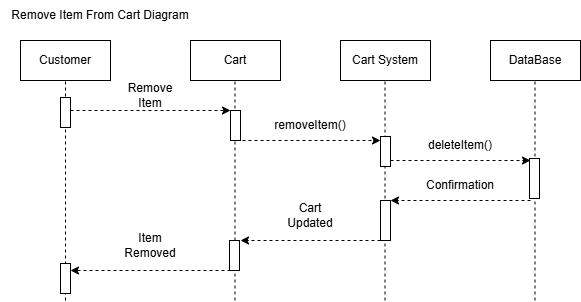

The diagram above was exported from draw.io. Its source (the exported page's mxGraphModel, read from the mxfile embedded in the PNG):
<mxGraphModel dx="1173" dy="597" grid="1" gridSize="10" guides="1" tooltips="1" connect="1" arrows="1" fold="1" page="1" pageScale="1" pageWidth="850" pageHeight="1100" math="0" shadow="0">
  <root>
    <mxCell id="0" />
    <mxCell id="1" parent="0" />
    <mxCell id="RYJJFrxggVFWHjEgbnf0-1" parent="1" style="rounded=0;whiteSpace=wrap;html=1;" value="Customer" vertex="1">
      <mxGeometry height="40" width="90" x="160" y="160" as="geometry" />
    </mxCell>
    <mxCell id="RYJJFrxggVFWHjEgbnf0-2" parent="1" style="rounded=0;whiteSpace=wrap;html=1;" value="Cart" vertex="1">
      <mxGeometry height="40" width="90" x="330" y="160" as="geometry" />
    </mxCell>
    <mxCell id="RYJJFrxggVFWHjEgbnf0-3" parent="1" style="rounded=0;whiteSpace=wrap;html=1;" value="Cart System" vertex="1">
      <mxGeometry height="40" width="90" x="480" y="160" as="geometry" />
    </mxCell>
    <mxCell id="RYJJFrxggVFWHjEgbnf0-4" parent="1" style="rounded=0;whiteSpace=wrap;html=1;" value="DataBase" vertex="1">
      <mxGeometry height="40" width="90" x="630" y="160" as="geometry" />
    </mxCell>
    <mxCell id="RYJJFrxggVFWHjEgbnf0-5" edge="1" parent="1" style="endArrow=none;dashed=1;html=1;rounded=0;entryX=0.5;entryY=1;entryDx=0;entryDy=0;" target="RYJJFrxggVFWHjEgbnf0-1" value="">
      <mxGeometry height="50" relative="1" width="50" as="geometry">
        <mxPoint x="205" y="420" as="sourcePoint" />
        <mxPoint x="590" y="550" as="targetPoint" />
      </mxGeometry>
    </mxCell>
    <mxCell id="RYJJFrxggVFWHjEgbnf0-6" edge="1" parent="1" style="endArrow=none;dashed=1;html=1;rounded=0;entryX=0.5;entryY=1;entryDx=0;entryDy=0;" value="">
      <mxGeometry height="50" relative="1" width="50" as="geometry">
        <mxPoint x="374.5" y="420" as="sourcePoint" />
        <mxPoint x="374.5" y="200" as="targetPoint" />
      </mxGeometry>
    </mxCell>
    <mxCell id="RYJJFrxggVFWHjEgbnf0-7" edge="1" parent="1" style="endArrow=none;dashed=1;html=1;rounded=0;entryX=0.5;entryY=1;entryDx=0;entryDy=0;" value="">
      <mxGeometry height="50" relative="1" width="50" as="geometry">
        <mxPoint x="524.5" y="420" as="sourcePoint" />
        <mxPoint x="524.5" y="200" as="targetPoint" />
      </mxGeometry>
    </mxCell>
    <mxCell id="RYJJFrxggVFWHjEgbnf0-8" edge="1" parent="1" style="endArrow=none;dashed=1;html=1;rounded=0;entryX=0.5;entryY=1;entryDx=0;entryDy=0;" value="">
      <mxGeometry height="50" relative="1" width="50" as="geometry">
        <mxPoint x="674.5" y="420" as="sourcePoint" />
        <mxPoint x="674.5" y="200" as="targetPoint" />
      </mxGeometry>
    </mxCell>
    <mxCell id="RYJJFrxggVFWHjEgbnf0-9" edge="1" parent="1" style="endArrow=classic;html=1;rounded=0;dashed=1;" value="">
      <mxGeometry height="50" relative="1" width="50" as="geometry">
        <mxPoint x="210" y="230" as="sourcePoint" />
        <mxPoint x="370" y="230" as="targetPoint" />
      </mxGeometry>
    </mxCell>
    <mxCell id="RYJJFrxggVFWHjEgbnf0-10" edge="1" parent="1" style="endArrow=classic;html=1;rounded=0;dashed=1;" value="">
      <mxGeometry height="50" relative="1" width="50" as="geometry">
        <mxPoint x="370" y="260" as="sourcePoint" />
        <mxPoint x="520" y="260" as="targetPoint" />
      </mxGeometry>
    </mxCell>
    <mxCell id="RYJJFrxggVFWHjEgbnf0-11" edge="1" parent="1" style="endArrow=classic;html=1;rounded=0;dashed=1;" value="">
      <mxGeometry height="50" relative="1" width="50" as="geometry">
        <mxPoint x="530" y="280" as="sourcePoint" />
        <mxPoint x="670" y="280" as="targetPoint" />
      </mxGeometry>
    </mxCell>
    <mxCell id="RYJJFrxggVFWHjEgbnf0-12" edge="1" parent="1" style="endArrow=classic;html=1;rounded=0;dashed=1;" value="">
      <mxGeometry height="50" relative="1" width="50" as="geometry">
        <mxPoint x="670" y="320" as="sourcePoint" />
        <mxPoint x="530" y="320" as="targetPoint" />
      </mxGeometry>
    </mxCell>
    <mxCell id="RYJJFrxggVFWHjEgbnf0-13" edge="1" parent="1" style="endArrow=classic;html=1;rounded=0;dashed=1;" value="">
      <mxGeometry height="50" relative="1" width="50" as="geometry">
        <mxPoint x="520" y="360" as="sourcePoint" />
        <mxPoint x="380" y="360" as="targetPoint" />
      </mxGeometry>
    </mxCell>
    <mxCell id="RYJJFrxggVFWHjEgbnf0-14" edge="1" parent="1" style="endArrow=classic;html=1;rounded=0;dashed=1;" value="">
      <mxGeometry height="50" relative="1" width="50" as="geometry">
        <mxPoint x="370" y="390" as="sourcePoint" />
        <mxPoint x="210" y="390" as="targetPoint" />
      </mxGeometry>
    </mxCell>
    <mxCell id="RYJJFrxggVFWHjEgbnf0-15" parent="1" style="text;html=1;whiteSpace=wrap;strokeColor=none;fillColor=none;align=center;verticalAlign=middle;rounded=0;" value="Remove Item" vertex="1">
      <mxGeometry height="30" width="60" x="260" y="200" as="geometry" />
    </mxCell>
    <mxCell id="RYJJFrxggVFWHjEgbnf0-16" parent="1" style="text;html=1;whiteSpace=wrap;strokeColor=none;fillColor=none;align=center;verticalAlign=middle;rounded=0;" value="removeItem()" vertex="1">
      <mxGeometry height="30" width="60" x="420" y="230" as="geometry" />
    </mxCell>
    <mxCell id="RYJJFrxggVFWHjEgbnf0-17" parent="1" style="text;html=1;whiteSpace=wrap;strokeColor=none;fillColor=none;align=center;verticalAlign=middle;rounded=0;" value="deleteItem()" vertex="1">
      <mxGeometry height="30" width="60" x="570" y="250" as="geometry" />
    </mxCell>
    <mxCell id="RYJJFrxggVFWHjEgbnf0-18" parent="1" style="text;html=1;whiteSpace=wrap;strokeColor=none;fillColor=none;align=center;verticalAlign=middle;rounded=0;" value="Confirmation" vertex="1">
      <mxGeometry height="30" width="60" x="570" y="290" as="geometry" />
    </mxCell>
    <mxCell id="RYJJFrxggVFWHjEgbnf0-19" parent="1" style="text;html=1;whiteSpace=wrap;strokeColor=none;fillColor=none;align=center;verticalAlign=middle;rounded=0;" value="Cart Updated" vertex="1">
      <mxGeometry height="30" width="60" x="420" y="320" as="geometry" />
    </mxCell>
    <mxCell id="RYJJFrxggVFWHjEgbnf0-20" parent="1" style="text;html=1;whiteSpace=wrap;strokeColor=none;fillColor=none;align=center;verticalAlign=middle;rounded=0;" value="Item Removed" vertex="1">
      <mxGeometry height="30" width="60" x="260" y="350" as="geometry" />
    </mxCell>
    <mxCell id="RYJJFrxggVFWHjEgbnf0-21" parent="1" style="text;html=1;whiteSpace=wrap;strokeColor=none;fillColor=none;align=center;verticalAlign=middle;rounded=0;" value="Remove Item From Cart Diagram" vertex="1">
      <mxGeometry height="30" width="200" x="140" y="120" as="geometry" />
    </mxCell>
    <mxCell id="BJr1a0A4xUmGkJMPU28_-1" parent="1" style="rounded=0;whiteSpace=wrap;html=1;rotation=-90;" value="" vertex="1">
      <mxGeometry height="10" width="30" x="190" y="227" as="geometry" />
    </mxCell>
    <mxCell id="BJr1a0A4xUmGkJMPU28_-2" parent="1" style="rounded=0;whiteSpace=wrap;html=1;rotation=-90;" value="" vertex="1">
      <mxGeometry height="10" width="30" x="360" y="240" as="geometry" />
    </mxCell>
    <mxCell id="BJr1a0A4xUmGkJMPU28_-3" parent="1" style="rounded=0;whiteSpace=wrap;html=1;rotation=-90;" value="" vertex="1">
      <mxGeometry height="10" width="30" x="510" y="266" as="geometry" />
    </mxCell>
    <mxCell id="BJr1a0A4xUmGkJMPU28_-4" parent="1" style="rounded=0;whiteSpace=wrap;html=1;rotation=-90;" value="" vertex="1">
      <mxGeometry height="10" width="40" x="654" y="293" as="geometry" />
    </mxCell>
    <mxCell id="BJr1a0A4xUmGkJMPU28_-5" parent="1" style="rounded=0;whiteSpace=wrap;html=1;rotation=-90;" value="" vertex="1">
      <mxGeometry height="10" width="40" x="505" y="335" as="geometry" />
    </mxCell>
    <mxCell id="BJr1a0A4xUmGkJMPU28_-6" parent="1" style="rounded=0;whiteSpace=wrap;html=1;rotation=-90;" value="" vertex="1">
      <mxGeometry height="10" width="30" x="359" y="370" as="geometry" />
    </mxCell>
    <mxCell id="BJr1a0A4xUmGkJMPU28_-7" parent="1" style="rounded=0;whiteSpace=wrap;html=1;rotation=-90;" value="" vertex="1">
      <mxGeometry height="10" width="30" x="190" y="393" as="geometry" />
    </mxCell>
  </root>
</mxGraphModel>